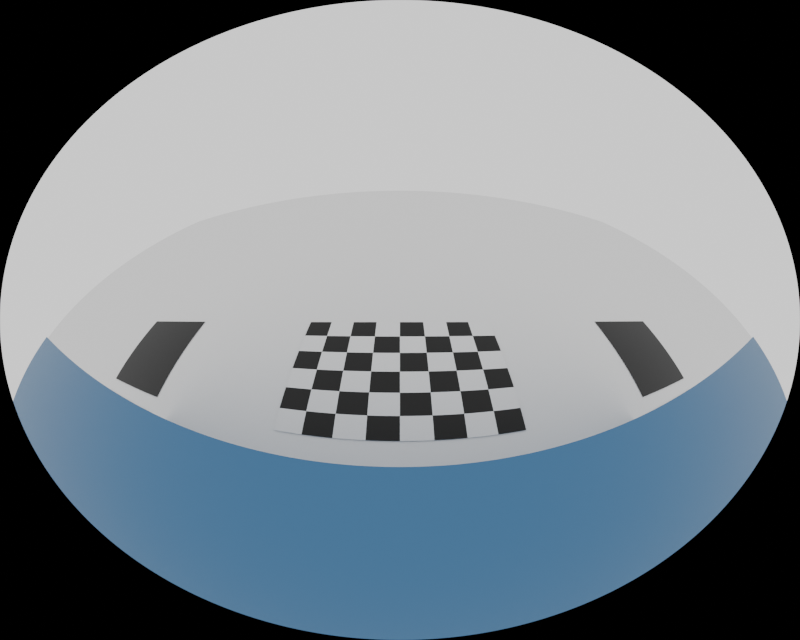 # Source: avm_v1.blend  (saved by Blender 3.6.14; exported with 4.5.12 LTS)
import bpy
from mathutils import Matrix  # noqa: F401  (used for matrix-valued properties, if any)

bpy.ops.wm.read_factory_settings(use_empty=True)
scene = bpy.context.scene
scene.name = 'Scene'

# ---- collections
col_collection = bpy.data.collections.new('Collection'); scene.collection.children.link(col_collection)

# ---- materials (node trees are filled in below, after node groups)
mat_material_001 = bpy.data.materials.new('Material.001')
mat_material = bpy.data.materials.new('Material')
mat_material_002 = bpy.data.materials.new('Material.002')

# ---- material node trees
mat_material_001.use_nodes = True; mat_material_001.node_tree.nodes.clear()
_N = mat_material_001.node_tree.nodes; _L = mat_material_001.node_tree.links
n0 = _N.new('ShaderNodeBsdfPrincipled'); n0.name = 'Principled BSDF'; n0.location = (10, 300)
n0.distribution = 'GGX'
n0.subsurface_method = 'RANDOM_WALK_SKIN'
n0.inputs[0].default_value = (0.03295, 0.1359, 0.2846, 1.0)
n0.inputs[3].default_value = 1.45
n0.inputs[27].default_value = (0.0, 0.0, 0.0, 1.0)
n0.inputs[28].default_value = 1.0
n1 = _N.new('ShaderNodeOutputMaterial'); n1.name = 'Material Output'; n1.location = (300, 300)
_L.new(n0.outputs[0], n1.inputs[0])
n1.is_active_output = True
mat_material.use_nodes = True; mat_material.node_tree.nodes.clear()
_N = mat_material.node_tree.nodes; _L = mat_material.node_tree.links
n0 = _N.new('ShaderNodeBsdfPrincipled'); n0.name = 'Principled BSDF'; n0.location = (129, 367)
n0.distribution = 'GGX'
n0.subsurface_method = 'RANDOM_WALK_SKIN'
n0.inputs[3].default_value = 1.45
n0.inputs[27].default_value = (0.0, 0.0, 0.0, 1.0)
n0.inputs[28].default_value = 1.0
n1 = _N.new('ShaderNodeOutputMaterial'); n1.name = 'Material Output'; n1.location = (419, 367)
n2 = _N.new('ShaderNodeTexChecker'); n2.name = 'Checker Texture'; n2.location = (-61, 327)
n2.inputs[2].default_value = (0.0, 0.0, 0.0, 1.0)
n2.inputs[3].default_value = 6.0
n3 = _N.new('ShaderNodeMapping'); n3.name = 'Mapping'; n3.location = (-276, 339)
n3.inputs[3].default_value = (1.0, 1.333, 1.0)
n4 = _N.new('ShaderNodeTexCoord'); n4.name = 'Texture Coordinate'; n4.location = (-513, 309)
_L.new(n0.outputs[0], n1.inputs[0])
_L.new(n2.outputs[0], n0.inputs[0])
_L.new(n4.outputs[0], n3.inputs[0])
_L.new(n3.outputs[0], n2.inputs[0])
n1.is_active_output = True
mat_material_002.use_nodes = True; mat_material_002.node_tree.nodes.clear()
_N = mat_material_002.node_tree.nodes; _L = mat_material_002.node_tree.links
n0 = _N.new('ShaderNodeBsdfPrincipled'); n0.name = 'Principled BSDF'; n0.location = (10, 300)
n0.distribution = 'GGX'
n0.subsurface_method = 'RANDOM_WALK_SKIN'
n0.inputs[0].default_value = (0.0, 0.0, 0.0, 1.0)
n0.inputs[3].default_value = 1.45
n0.inputs[27].default_value = (0.0, 0.0, 0.0, 1.0)
n0.inputs[28].default_value = 1.0
n1 = _N.new('ShaderNodeOutputMaterial'); n1.name = 'Material Output'; n1.location = (300, 300)
_L.new(n0.outputs[0], n1.inputs[0])
n1.is_active_output = True

# ---- world
world_world = bpy.data.worlds.new('World'); scene.world = world_world
world_world.use_nodes = True; world_world.node_tree.nodes.clear()
_N = world_world.node_tree.nodes; _L = world_world.node_tree.links
n0 = _N.new('ShaderNodeOutputWorld'); n0.name = 'World Output'; n0.location = (300, 300)
n1 = _N.new('ShaderNodeBackground'); n1.name = 'Background'; n1.location = (10, 300)
n1.inputs[0].default_value = (0.5436, 0.5436, 0.5436, 1.0)
n1.inputs[1].default_value = 2.0
_L.new(n1.outputs[0], n0.inputs[0])
n0.is_active_output = True
world_world.color = (0.05088, 0.05088, 0.05088)
world_world.use_sun_shadow = False
world_world.sun_shadow_jitter_overblur = 0.0

# ---- cameras
cam_camera_005 = bpy.data.cameras.new('Camera.005')
cam_camera_005.type = 'PANO'
cam_camera_005.sensor_fit = 'HORIZONTAL'
cam_camera_005.sensor_width = 6.3
cam_camera_005.sensor_height = 5.0
cam_camera_005.panorama_type = 'FISHEYE_EQUIDISTANT'
cam_camera_005.fisheye_fov = 3.419
cam_camera_005.fisheye_lens = 10.0
cam_camera_001 = bpy.data.cameras.new('Camera.001')
cam_camera_001.type = 'PANO'
cam_camera_001.sensor_fit = 'HORIZONTAL'
cam_camera_001.sensor_width = 6.3
cam_camera_001.sensor_height = 5.0
cam_camera_001.panorama_type = 'FISHEYE_EQUIDISTANT'
cam_camera_001.fisheye_fov = 3.419
cam_camera_001.fisheye_lens = 10.0
cam_camera_002 = bpy.data.cameras.new('Camera.002')
cam_camera_002.type = 'PANO'
cam_camera_002.sensor_fit = 'HORIZONTAL'
cam_camera_002.sensor_width = 6.3
cam_camera_002.sensor_height = 5.0
cam_camera_002.panorama_type = 'FISHEYE_EQUIDISTANT'
cam_camera_002.fisheye_fov = 3.419
cam_camera_002.fisheye_lens = 10.0
cam_camera_003 = bpy.data.cameras.new('Camera.003')
cam_camera_003.type = 'PANO'
cam_camera_003.sensor_fit = 'HORIZONTAL'
cam_camera_003.sensor_width = 6.3
cam_camera_003.sensor_height = 5.0
cam_camera_003.panorama_type = 'FISHEYE_EQUIDISTANT'
cam_camera_003.fisheye_fov = 3.419
cam_camera_003.fisheye_lens = 10.0

# ---- meshes
me_plane = bpy.data.meshes.new('Plane')
me_plane.from_pydata([(-1.0, -1.0, 0.0), (1.0, -1.0, 0.0), (-1.0, 1.0, 0.0), (1.0, 1.0, 0.0)], [], [(0, 1, 3, 2)])
_uv = me_plane.uv_layers.new(name='UVMap')
_uv.uv.foreach_set('vector', [0.0, 0.0, 1.0, 0.0, 1.0, 1.0, 0.0, 1.0])
me_plane.update()
me_cube = bpy.data.meshes.new('Cube')
me_cube.from_pydata([(-1.0, -1.0, -1.0), (-1.0, -1.0, 1.0), (-1.0, 1.0, -1.0), (-1.0, 1.0, 1.0), (1.0, -1.0, -1.0), (1.0, -1.0, 1.0), (1.0, 1.0, -1.0), (1.0, 1.0, 1.0)], [], [(0, 1, 3, 2), (2, 3, 7, 6), (6, 7, 5, 4), (4, 5, 1, 0), (2, 6, 4, 0), (7, 3, 1, 5)])
_uv = me_cube.uv_layers.new(name='UVMap')
_uv.uv.foreach_set('vector', [0.375, 0.0, 0.625, 0.0, 0.625, 0.25, 0.375, 0.25, 0.375, 0.25, 0.625, 0.25, 0.625, 0.5, 0.375, 0.5, 0.375, 0.5, 0.625, 0.5, 0.625, 0.75, 0.375, 0.75, 0.375, 0.75, 0.625, 0.75, 0.625, 1.0, 0.375, 1.0, 0.125, 0.5, 0.375, 0.5, 0.375, 0.75, 0.125, 0.75, 0.625, 0.5, 0.875, 0.5, 0.875, 0.75, 0.625, 0.75])
me_cube.materials.append(mat_material_001)
me_cube.update()
me_plane_001 = bpy.data.meshes.new('Plane.001')
me_plane_001.from_pydata([(-1.0, -1.0, 0.0), (1.0, -1.0, 0.0), (-1.0, 1.0, 0.0), (1.0, 1.0, 0.0)], [], [(0, 1, 3, 2)])
_uv = me_plane_001.uv_layers.new(name='UVMap')
_uv.uv.foreach_set('vector', [0.0, 0.0, 1.0, 0.0, 1.0, 1.0, 0.0, 1.0])
me_plane_001.materials.append(mat_material)
me_plane_001.update()
me_plane_002 = bpy.data.meshes.new('Plane.002')
me_plane_002.from_pydata([(-1.0, -1.0, 0.0), (1.0, -1.0, 0.0), (-1.0, 1.0, 0.0), (1.0, 1.0, 0.0)], [], [(0, 1, 3, 2)])
_uv = me_plane_002.uv_layers.new(name='UVMap')
_uv.uv.foreach_set('vector', [0.0, 0.0, 1.0, 0.0, 1.0, 1.0, 0.0, 1.0])
me_plane_002.materials.append(mat_material)
me_plane_002.update()
me_plane_003 = bpy.data.meshes.new('Plane.003')
me_plane_003.from_pydata([(-1.0, -1.0, 0.0), (1.0, -1.0, 0.0), (-1.0, 1.0, 0.0), (1.0, 1.0, 0.0)], [], [(0, 1, 3, 2)])
_uv = me_plane_003.uv_layers.new(name='UVMap')
_uv.uv.foreach_set('vector', [0.0, 0.0, 1.0, 0.0, 1.0, 1.0, 0.0, 1.0])
me_plane_003.materials.append(mat_material)
me_plane_003.update()
me_plane_004 = bpy.data.meshes.new('Plane.004')
me_plane_004.from_pydata([(-1.0, -1.0, 0.0), (1.0, -1.0, 0.0), (-1.0, 1.0, 0.0), (1.0, 1.0, 0.0)], [], [(0, 1, 3, 2)])
_uv = me_plane_004.uv_layers.new(name='UVMap')
_uv.uv.foreach_set('vector', [0.0, 0.0, 1.0, 0.0, 1.0, 1.0, 0.0, 1.0])
me_plane_004.materials.append(mat_material)
me_plane_004.update()
me_plane_005 = bpy.data.meshes.new('Plane.005')
me_plane_005.from_pydata([(-1.0, -1.0, 0.0), (1.0, -1.0, 0.0), (-1.0, 1.0, 0.0), (1.0, 1.0, 0.0)], [], [(0, 1, 3, 2)])
_uv = me_plane_005.uv_layers.new(name='UVMap')
_uv.uv.foreach_set('vector', [0.0, 0.0, 1.0, 0.0, 1.0, 1.0, 0.0, 1.0])
me_plane_005.materials.append(mat_material_002)
me_plane_005.update()
me_plane_006 = bpy.data.meshes.new('Plane.006')
me_plane_006.from_pydata([(-1.0, -1.0, 0.0), (1.0, -1.0, 0.0), (-1.0, 1.0, 0.0), (1.0, 1.0, 0.0)], [], [(0, 1, 3, 2)])
_uv = me_plane_006.uv_layers.new(name='UVMap')
_uv.uv.foreach_set('vector', [0.0, 0.0, 1.0, 0.0, 1.0, 1.0, 0.0, 1.0])
me_plane_006.materials.append(mat_material_002)
me_plane_006.update()
me_plane_007 = bpy.data.meshes.new('Plane.007')
me_plane_007.from_pydata([(-1.0, -1.0, 0.0), (1.0, -1.0, 0.0), (-1.0, 1.0, 0.0), (1.0, 1.0, 0.0)], [], [(0, 1, 3, 2)])
_uv = me_plane_007.uv_layers.new(name='UVMap')
_uv.uv.foreach_set('vector', [0.0, 0.0, 1.0, 0.0, 1.0, 1.0, 0.0, 1.0])
me_plane_007.materials.append(mat_material_002)
me_plane_007.update()
me_plane_008 = bpy.data.meshes.new('Plane.008')
me_plane_008.from_pydata([(-1.0, -1.0, 0.0), (1.0, -1.0, 0.0), (-1.0, 1.0, 0.0), (1.0, 1.0, 0.0)], [], [(0, 1, 3, 2)])
_uv = me_plane_008.uv_layers.new(name='UVMap')
_uv.uv.foreach_set('vector', [0.0, 0.0, 1.0, 0.0, 1.0, 1.0, 0.0, 1.0])
me_plane_008.materials.append(mat_material_002)
me_plane_008.update()

# ---- objects
ob_ground = bpy.data.objects.new('Ground', me_plane)
ob_cam_front = bpy.data.objects.new('Cam_Front', cam_camera_005)
ob_cam_back = bpy.data.objects.new('Cam_Back', cam_camera_001)
ob_cam_left = bpy.data.objects.new('Cam_Left', cam_camera_002)
ob_cube = bpy.data.objects.new('Cube', me_cube)
ob_cam_right = bpy.data.objects.new('Cam_Right', cam_camera_003)
ob_calib_pad_back = bpy.data.objects.new('Calib_Pad_Back', me_plane_001)
ob_calib_pad_front = bpy.data.objects.new('Calib_Pad_Front', me_plane_002)
ob_calib_pad_right = bpy.data.objects.new('Calib_Pad_Right', me_plane_003)
ob_calib_pad_left = bpy.data.objects.new('Calib_Pad_Left', me_plane_004)
ob_black_pad_tl = bpy.data.objects.new('Black_Pad_TL', me_plane_005)
ob_black_pad_tr = bpy.data.objects.new('Black_Pad_TR', me_plane_006)
ob_black_pad_br = bpy.data.objects.new('Black_Pad_BR', me_plane_007)
ob_black_pad_bl = bpy.data.objects.new('Black_Pad_BL', me_plane_008)

# ---- transforms, parenting, visibility, modifiers, constraints
ob_ground.location = (0.0, 0.0, 0.0)
ob_ground.scale = (20.0, 20.0, 20.0)
ob_cam_front.location = (0.0, 2.5, 1.8)
ob_cam_front.rotation_euler = (0.7854, 0.0, 0.0)
ob_cam_back.location = (0.0, -2.5, 1.8)
ob_cam_back.rotation_euler = (0.7854, 0.0, 3.142)
ob_cam_left.location = (-1.0, 0.0, 1.8)
ob_cam_left.rotation_euler = (0.7854, 0.0, 1.571)
ob_cube.location = (0.0, 0.0, 0.75)
ob_cube.scale = (1.0, 2.4, 0.85)
ob_cam_right.location = (1.0, 0.0, 1.8)
ob_cam_right.rotation_euler = (0.7854, 0.0, 4.712)
ob_calib_pad_back.location = (0.0, -3.5, 0.01)
ob_calib_pad_back.rotation_euler = (0.0, 0.0, 1.571)
ob_calib_pad_back.scale = (0.75, 1.0, 1.0)
ob_calib_pad_front.location = (0.0, 3.5, 0.01)
ob_calib_pad_front.rotation_euler = (0.0, 0.0, 1.571)
ob_calib_pad_front.scale = (0.75, 1.0, 1.0)
ob_calib_pad_right.location = (2.0, 0.0, 0.01)
ob_calib_pad_right.scale = (0.75, 1.0, 1.0)
ob_calib_pad_left.location = (-2.0, 0.0, 0.01)
ob_calib_pad_left.scale = (0.75, 1.0, 1.0)
ob_black_pad_tl.location = (-2.0, 3.5, 0.01)
ob_black_pad_tl.scale = (0.75, 0.75, 1.0)
ob_black_pad_tr.location = (2.0, 3.5, 0.01)
ob_black_pad_tr.scale = (0.75, 0.75, 1.0)
ob_black_pad_br.location = (2.0, -3.5, 0.01)
ob_black_pad_br.scale = (0.75, 0.75, 1.0)
ob_black_pad_bl.location = (-2.0, -3.5, 0.01)
ob_black_pad_bl.scale = (0.75, 0.75, 1.0)

# ---- collection membership
col_collection.objects.link(ob_ground)
col_collection.objects.link(ob_cam_front)
col_collection.objects.link(ob_cam_back)
col_collection.objects.link(ob_cam_left)
col_collection.objects.link(ob_cube)
col_collection.objects.link(ob_cam_right)
col_collection.objects.link(ob_calib_pad_back)
col_collection.objects.link(ob_calib_pad_front)
col_collection.objects.link(ob_calib_pad_right)
col_collection.objects.link(ob_calib_pad_left)
col_collection.objects.link(ob_black_pad_tl)
col_collection.objects.link(ob_black_pad_tr)
col_collection.objects.link(ob_black_pad_br)
col_collection.objects.link(ob_black_pad_bl)

# ---- scene / render settings (as saved in the file)
scene.camera = ob_cam_right
scene.frame_start = 1; scene.frame_end = 250; scene.frame_set(1)
scene.render.engine = 'CYCLES'
scene.render.image_settings.color_management = 'OVERRIDE'
scene.render.resolution_y = 1536
scene.cycles.sampling_pattern = 'TABULATED_SOBOL'
scene.view_settings.view_transform = 'Filmic'
bpy.context.view_layer.update()
